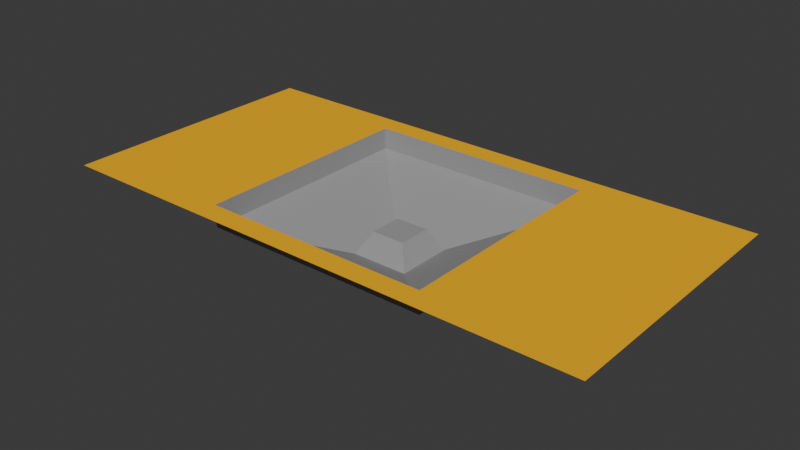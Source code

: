 # Source: buzzer.blend  (saved by Blender 4.5.91; exported with 4.5.12 LTS)
import bpy
from mathutils import Matrix  # noqa: F401  (used for matrix-valued properties, if any)

bpy.ops.wm.read_factory_settings(use_empty=True)
scene = bpy.context.scene
scene.name = 'Scene'

# ---- collections
col_auto_export = bpy.data.collections.new('auto_export'); scene.collection.children.link(col_auto_export)

# ---- materials (node trees are filled in below, after node groups)
mat_color_006 = bpy.data.materials.new('Color_006')
mat_color_006.diffuse_color = (0.3373, 0.3373, 0.3373, 1.0)
mat_color_c01 = bpy.data.materials.new('Color_C01')
mat_color_c01.diffuse_color = (1.0, 0.4941, 0.0, 1.0)

# ---- material node trees
mat_color_006.use_nodes = True; mat_color_006.node_tree.nodes.clear()
_N = mat_color_006.node_tree.nodes; _L = mat_color_006.node_tree.links
n0 = _N.new('ShaderNodeBsdfPrincipled'); n0.name = 'プリンシプルBSDF'; n0.location = (0, 300)
n0.inputs[0].default_value = (0.3373, 0.3373, 0.3373, 1.0)
n0.inputs[13].default_value = 0.0
n1 = _N.new('ShaderNodeOutputMaterial'); n1.name = 'マテリアル出力'; n1.location = (300, 300)
_L.new(n0.outputs[0], n1.inputs[0])
n1.is_active_output = True
mat_color_c01.use_nodes = True; mat_color_c01.node_tree.nodes.clear()
_N = mat_color_c01.node_tree.nodes; _L = mat_color_c01.node_tree.links
n0 = _N.new('ShaderNodeBsdfPrincipled'); n0.name = 'プリンシプルBSDF'; n0.location = (0, 300)
n0.inputs[0].default_value = (1.0, 0.4941, 0.0, 1.0)
n0.inputs[13].default_value = 0.0
n1 = _N.new('ShaderNodeOutputMaterial'); n1.name = 'マテリアル出力'; n1.location = (300, 300)
_L.new(n0.outputs[0], n1.inputs[0])
n1.is_active_output = True

# ---- world
world_world = bpy.data.worlds.new('World'); scene.world = world_world
world_world.use_nodes = True; world_world.node_tree.nodes.clear()
_N = world_world.node_tree.nodes; _L = world_world.node_tree.links
n0 = _N.new('ShaderNodeOutputWorld'); n0.name = 'World Output'; n0.location = (200, 100)
n1 = _N.new('ShaderNodeBackground'); n1.name = 'Background'; n1.location = (-200, 100)
n1.inputs[0].default_value = (0.05088, 0.05088, 0.05088, 1.0)
_L.new(n1.outputs[0], n0.inputs[0])
n0.is_active_output = True
world_world.color = (0.05088, 0.05088, 0.05088)
world_world.sun_shadow_jitter_overblur = 0.0

# ---- meshes
me_id2 = bpy.data.meshes.new('ID2')
me_id2.from_pydata([(5.955, -1.033, 2.953), (4.312, -0.6097, 3.74), (0.7874, 4.134, 4.134), (5.531, 0.6097, 3.74), (9.055, -4.134, 4.134), (9.055, -4.134, 4.921), (9.055, 4.134, 4.134), (3.888, 1.033, 2.953), (3.888, -1.033, 2.953), (5.531, -0.6097, 3.74), (0.7874, -4.134, 4.134), (0.7874, 4.134, 4.921), (4.312, 0.6097, 3.74), (5.955, 1.033, 2.953), (9.055, 4.134, 4.921), (-4.921, -4.921, 4.921), (0.7874, -4.134, 4.921), (-4.921, 4.921, 4.921), (14.76, -4.921, 4.921), (14.76, 4.921, 4.921)], [], [(4, 8, 10), (8, 4, 0), (4, 13, 0), (13, 4, 6), (9, 8, 0), (8, 9, 1), (8, 2, 10), (2, 8, 7), (16, 4, 10), (4, 16, 5), (13, 9, 0), (9, 13, 3), (14, 4, 5), (4, 14, 6), (7, 6, 2), (6, 7, 13), (1, 7, 8), (7, 1, 12), (9, 12, 1), (12, 9, 3), (2, 16, 10), (16, 2, 11), (12, 13, 7), (13, 12, 3), (14, 2, 6), (2, 14, 11), (15, 16, 17), (16, 15, 18), (16, 18, 5), (5, 18, 14), (17, 11, 19), (11, 17, 16), (19, 11, 14), (19, 14, 18)])
me_id2.polygons.foreach_set('material_index', [0, 0, 0, 0, 0, 0, 0, 0, 0, 0, 0, 0, 0, 0, 0, 0, 0, 0, 0, 0, 0, 0, 0, 0, 0, 0, 1, 1, 1, 1, 1, 1, 1, 1])
me_id2.materials.append(mat_color_006)
me_id2.materials.append(mat_color_c01)
me_id2.update()
me_id2.normals_split_custom_set([tuple(v) for v in zip(*[iter([0.0, 0.356, 0.9345, 0.0, 0.356, 0.9345, 0.0, 0.356, 0.9345, 0.0, 0.356, 0.9345, 0.0, 0.356, 0.9345, 0.0, 0.356, 0.9345, -0.356, 0.0, 0.9345, -0.356, 0.0, 0.9345, -0.356, 0.0, 0.9345, -0.356, 0.0, 0.9345, -0.356, 0.0, 0.9345, -0.356, 0.0, 0.9345, 0.0, -0.8806, 0.4739, 0.0, -0.8806, 0.4739, 0.0, -0.8806, 0.4739, 0.0, -0.8806, 0.4739, 0.0, -0.8806, 0.4739, 0.0, -0.8806, 0.4739, 0.356, 0.0, 0.9345, 0.356, 0.0, 0.9345, 0.356, 0.0, 0.9345, 0.356, 0.0, 0.9345, 0.356, 0.0, 0.9345, 0.356, 0.0, 0.9345, 0.0, 1.0, 1.172e-06, 0.0, 1.0, 1.172e-06, 0.0, 1.0, 1.172e-06, -5.767e-08, 1.0, 0.0, -5.767e-08, 1.0, 0.0, -5.767e-08, 1.0, 0.0, 0.8806, 0.0, 0.4739, 0.8806, 0.0, 0.4739, 0.8806, 0.0, 0.4739, 0.8806, 0.0, 0.4739, 0.8806, 0.0, 0.4739, 0.8806, 0.0, 0.4739, -1.0, 0.0, 0.0, -1.0, 0.0, 0.0, -1.0, 0.0, 0.0, -1.0, 0.0, 0.0, -1.0, 0.0, 0.0, -1.0, 0.0, 0.0, 0.0, -0.356, 0.9345, 0.0, -0.356, 0.9345, 0.0, -0.356, 0.9345, 0.0, -0.356, 0.9345, 0.0, -0.356, 0.9345, 0.0, -0.356, 0.9345, -0.8806, 0.0, 0.4739, -0.8806, 0.0, 0.4739, -0.8806, 0.0, 0.4739, -0.8806, 0.0, 0.4739, -0.8806, 0.0, 0.4739, -0.8806, 0.0, 0.4739, 0.0, 0.0, 1.0, 0.0, 0.0, 1.0, 0.0, 0.0, 1.0, 0.0, 0.0, 1.0, 0.0, 0.0, 1.0, 0.0, 0.0, 1.0, 1.0, 0.0, 6.056e-07, 1.0, 0.0, 6.056e-07, 1.0, 0.0, 6.056e-07, 1.0, -5.494e-08, 0.0, 1.0, -5.494e-08, 0.0, 1.0, -5.494e-08, 0.0, 0.0, 0.8806, 0.4739, 0.0, 0.8806, 0.4739, 0.0, 0.8806, 0.4739, 0.0, 0.8806, 0.4739, 0.0, 0.8806, 0.4739, 0.0, 0.8806, 0.4739, 0.0, -1.0, 0.0, 0.0, -1.0, 0.0, 0.0, -1.0, 0.0, 0.0, -1.0, 0.0, 0.0, -1.0, 0.0, 0.0, -1.0, 0.0, 1.358e-07, 0.0, 1.0, 1.358e-07, 0.0, 1.0, 1.358e-07, 0.0, 1.0, 0.0, 0.0, 1.0, 0.0, 0.0, 1.0, 0.0, 0.0, 1.0, 7.325e-08, 1.024e-06, 1.0, 7.325e-08, 1.024e-06, 1.0, 7.325e-08, 1.024e-06, 1.0, 0.0, 0.0, 1.0, 0.0, 0.0, 1.0, 0.0, 0.0, 1.0, 0.0, -6.056e-07, 1.0, 0.0, -6.056e-07, 1.0, 0.0, -6.056e-07, 1.0, 0.0, 5.767e-08, 1.0, 0.0, 5.767e-08, 1.0, 0.0, 5.767e-08, 1.0, 0.0, -6.056e-07, 1.0, 0.0, -6.056e-07, 1.0, 0.0, -6.056e-07, 1.0, -1.358e-07, 0.0, 1.0, -1.358e-07, 0.0, 1.0, -1.358e-07, 0.0, 1.0])] * 3)])

# ---- objects
ob_buzzer_wide = bpy.data.objects.new('buzzer_wide', me_id2)

# ---- transforms, parenting, visibility, modifiers, constraints
ob_buzzer_wide.location = (0.0, 0.0, 0.0)
ob_buzzer_wide.scale = (0.0254, 0.0254, 0.0254)

# ---- collection membership
col_auto_export.objects.link(ob_buzzer_wide)

# ---- scene / render settings (as saved in the file)
scene.frame_start = 1; scene.frame_end = 250; scene.frame_set(1)
scene.render.engine = 'BLENDER_EEVEE_NEXT'
bpy.context.view_layer.update()

# ---- added for rendering (the .blend has no active camera and no usable light): camera, sun
cam_auto = bpy.data.cameras.new('AutoCamera')
cam_auto.lens = 50.0
cam_auto.sensor_width = 36.0
cam_auto.clip_end = 1000.0
ob_auto_camera = bpy.data.objects.new('AutoCamera', cam_auto)
scene.collection.objects.link(ob_auto_camera)
ob_auto_camera.location = (0.644281, -0.623137, 0.515425)
ob_auto_camera.rotation_euler = (1.09748, -7.21219e-08, 0.694738)
scene.camera = ob_auto_camera
light_auto_sun = bpy.data.lights.new('AutoSun', 'SUN')
light_auto_sun.energy = 3.0
light_auto_sun.angle = 0.0523599
ob_auto_sun = bpy.data.objects.new('AutoSun', light_auto_sun)
scene.collection.objects.link(ob_auto_sun)
ob_auto_sun.rotation_euler = (0.872665, 0.174533, 0.523599)
bpy.context.view_layer.update()

